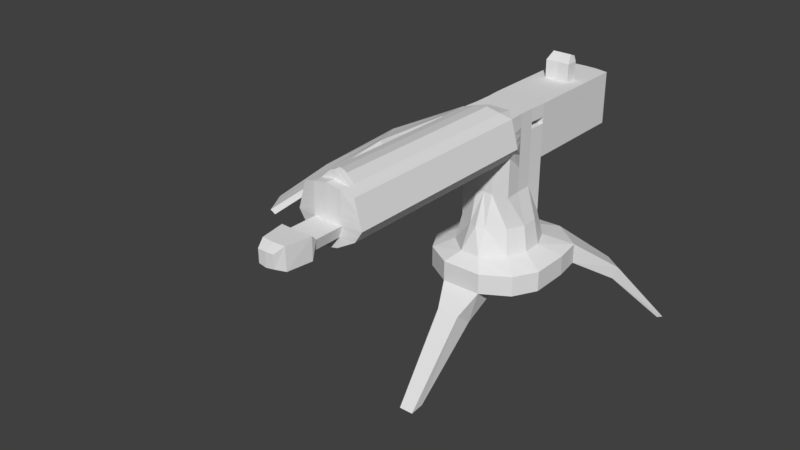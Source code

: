 # Source: Gun_AfterMirror_PH_v1.0.blend  (saved by Blender 2.79.0; exported with 4.5.12 LTS)
import bpy
from mathutils import Matrix  # noqa: F401  (used for matrix-valued properties, if any)

bpy.ops.wm.read_factory_settings(use_empty=True)
scene = bpy.context.scene
scene.name = 'Scene'

# ---- collections
col_collection_1 = bpy.data.collections.new('Collection 1'); scene.collection.children.link(col_collection_1)

# ---- materials (node trees are filled in below, after node groups)
mat_material = bpy.data.materials.new('Material')
mat_material.alpha_threshold = 0.0
mat_material.use_transparent_shadow = False
mat_material.roughness = 0.5
mat_material.line_color = (0.0, 0.0, 0.0, 1.0)

# ---- material node trees

# ---- world
world_world = bpy.data.worlds.new('World'); scene.world = world_world
world_world.color = (0.05088, 0.05088, 0.05088)
world_world.use_sun_shadow = False
world_world.sun_shadow_jitter_overblur = 0.0
world_world.cycles.sampling_method = 'MANUAL'

# ---- meshes
me_cube = bpy.data.meshes.new('Cube')
me_cube.from_pydata([(-0.7826, -0.73, 1.657), (-0.9317, 0.7978, 1.657), (-0.7826, -0.73, 2.0), (-0.9317, 0.7978, 2.0), (-0.5007, 0.5007, 2.167), (-0.5007, -0.5007, 2.167), (-0.4268, 0.4268, 2.588), (-0.4268, -0.4268, 2.588), (-0.4017, 1.202, 1.657), (-0.3333, -1.0, 1.657), (-0.4017, 1.202, 2.0), (-0.3333, -1.0, 2.0), (-0.1669, 0.7227, 2.167), (-0.1669, -0.7889, 2.167), (-0.1423, 0.5144, 2.588), (-0.1423, -0.6012, 2.588), (-1.0, -0.3333, 1.657), (-1.0, 0.3333, 1.657), (-1.0, -0.3333, 2.0), (-1.0, 0.3333, 2.0), (-0.6416, -0.1669, 2.167), (-0.6416, 0.1669, 2.167), (-0.5677, -0.1423, 2.588), (-0.5677, 0.1423, 2.588), (-0.4268, -0.4268, 3.775), (-0.1474, -0.4635, 3.618), (-0.3333, -0.3333, 1.657), (-0.3333, 0.3333, 1.657), (-0.1925, -1.322, 1.334), (-0.1925, -1.024, 1.091), (-0.1208, -2.344, 0.03631), (-0.1208, -2.103, 0.06041), (-0.9521, 1.803, 1.145), (-1.282, 1.556, 1.156), (-1.33, 1.629, 1.349), (-1.0, 1.876, 1.339), (-1.504, 2.715, 0.03306), (-1.684, 2.605, 0.05185), (-1.741, 2.697, 0.04089), (-1.562, 2.807, 0.02209), (-0.01007, 1.187, 1.657), (-0.01007, 1.187, 2.0), (-0.4268, 0.4268, 3.525), (-0.1929, 0.4719, 3.525), (-0.1929, 0.4719, 3.121), (-0.4268, 0.4268, 3.121), (-0.1474, -0.4635, 3.121), (-0.4268, -0.4268, 3.121), (-0.4097, 0.1423, 3.121), (-0.4268, 0.4268, 4.412), (-0.4097, -0.1423, 3.121), (-0.2073, 0.4719, 4.412), (-0.4268, -0.4268, 4.412), (-0.2348, -0.4635, 4.474), (-0.4097, 0.1423, 3.525), (-0.4268, -3.904, 4.412), (-0.4097, -0.1423, 3.525), (-0.2348, -3.941, 4.474), (-0.4268, -3.904, 3.775), (-0.1474, -3.941, 3.618), (-0.4097, 0.1423, 4.412), (-0.1915, -0.1423, 4.412), (-0.4097, -0.1423, 4.412), (-0.1915, 0.1423, 4.412), (-0.1929, 2.333, 3.525), (-0.4268, 2.288, 3.525), (-0.4097, 0.1423, 3.968), (-0.4097, -0.1423, 3.968), (-0.4268, 0.4268, 3.968), (-0.5532, -0.4268, 3.968), (-0.2386, -3.941, 3.968), (-0.5532, -3.904, 3.968), (-0.1929, 1.649, 3.525), (-0.4268, 1.603, 3.525), (-0.2073, 1.649, 4.412), (-0.4268, 1.603, 4.412), (-0.2073, 1.436, 4.412), (-0.4268, 1.603, 3.968), (-0.2073, 2.333, 4.412), (-0.4268, 2.288, 4.412), (-0.2139, 2.333, 3.968), (-0.4268, 2.288, 3.968), (-0.1929, 1.436, 3.525), (-0.4268, 1.391, 3.525), (-0.4268, 1.391, 3.968), (-0.4268, 1.391, 4.412), (-0.2073, 1.649, 4.715), (-0.2073, 1.436, 4.715), (-0.1604, 1.678, 4.796), (-0.1604, 1.565, 4.841), (-0.4097, 0.1423, 3.746), (-0.4268, 0.4268, 3.746), (-0.193, -3.941, 3.793), (-0.4097, -0.1423, 3.746), (-0.49, -0.4268, 3.872), (-0.49, -3.904, 3.872), (-0.4268, 1.603, 3.746), (-0.4268, 2.288, 3.746), (-0.2034, 2.333, 3.746), (-0.4268, 1.391, 3.746), (-0.2386, -4.415, 3.968), (-0.193, -4.415, 3.793), (-0.2633, -4.513, 4.063), (-0.2606, -4.513, 3.706), (-0.193, -4.917, 4.063), (-0.2033, -4.917, 3.706), (-0.1321, -5.063, 3.986), (-0.1283, -5.063, 3.777), (-0.1474, -3.788, 3.618), (-0.4268, -3.751, 3.775), (-0.2348, -3.788, 4.474), (-0.4268, -3.751, 4.412), (-0.5532, -3.751, 3.968), (-0.49, -3.751, 3.872), (-0.4268, -3.653, 3.775), (-0.1474, -3.689, 3.618), (-0.2348, -3.689, 4.474), (-0.4268, -3.653, 4.412), (-0.5532, -3.653, 3.968), (-0.49, -3.653, 3.872), (-0.07869, -3.689, 4.623), (-0.07869, -3.788, 4.623), (-0.4097, -0.1423, 4.19), (-0.49, -0.4268, 4.19), (-0.49, -3.904, 4.19), (-0.4097, 0.1423, 4.19), (-0.4268, 0.4268, 4.19), (-0.2367, -3.941, 4.221), (-0.4268, 1.603, 4.19), (-0.2106, 2.333, 4.19), (-0.4268, 2.288, 4.19), (-0.4268, 1.391, 4.19), (-0.49, -3.751, 4.19), (-0.49, -3.653, 4.19), (-0.4097, 0.1423, 4.079), (-0.4268, 0.4268, 4.079), (-0.2377, -3.941, 4.095), (-0.4268, 1.603, 4.079), (-0.4268, 2.288, 4.079), (-0.4268, 1.391, 4.079), (-0.4097, -0.1423, 4.079), (-0.5216, -0.4268, 4.079), (-0.5216, -3.904, 4.079), (-0.2123, 2.333, 4.079), (-0.5216, -3.751, 4.079), (-0.5216, -3.653, 4.079), (0.7826, -0.73, 1.657), (0.9317, 0.7978, 1.657), (0.7826, -0.73, 2.0), (0.9317, 0.7978, 2.0), (0.5007, 0.5007, 2.167), (0.5007, -0.5007, 2.167), (0.4268, 0.4268, 2.588), (0.4268, -0.4268, 2.588), (0.4017, 1.202, 1.657), (0.3333, -1.0, 1.657), (0.4017, 1.202, 2.0), (0.3333, -1.0, 2.0), (0.1669, 0.7227, 2.167), (0.1669, -0.7889, 2.167), (0.1423, 0.5144, 2.588), (0.1423, -0.6012, 2.588), (1.0, -0.3333, 1.657), (1.0, 0.3333, 1.657), (1.0, -0.3333, 2.0), (1.0, 0.3333, 2.0), (0.6416, -0.1669, 2.167), (0.6416, 0.1669, 2.167), (0.5677, -0.1423, 2.588), (0.5677, 0.1423, 2.588), (0.4268, -0.4268, 3.775), (0.1474, -0.4635, 3.618), (0.3333, -0.3333, 1.657), (0.3333, 0.3333, 1.657), (0.1925, -1.322, 1.334), (0.1925, -1.024, 1.091), (0.1208, -2.344, 0.03631), (0.1208, -2.103, 0.06041), (0.9521, 1.803, 1.145), (1.282, 1.556, 1.156), (1.33, 1.629, 1.349), (1.0, 1.876, 1.339), (1.504, 2.715, 0.03306), (1.684, 2.605, 0.05185), (1.741, 2.697, 0.04089), (1.562, 2.807, 0.02209), (0.01007, 1.187, 1.657), (0.0, -1.0, 1.657), (0.01007, 1.187, 2.0), (0.0, -1.0, 2.0), (0.0, 0.7227, 2.167), (0.0, -0.7889, 2.167), (0.0, 0.5446, 2.588), (0.0, -0.6565, 2.588), (0.0, 0.6033, 1.642), (0.0, -0.3333, 1.657), (0.4268, 0.4268, 3.525), (0.1929, 0.4719, 3.525), (0.0, -1.322, 1.334), (0.0, -1.024, 1.091), (0.0, -2.344, 0.03631), (0.0, -2.103, 0.06041), (0.1929, 0.4719, 3.121), (0.4268, 0.4268, 3.121), (0.1474, -0.4635, 3.121), (0.4268, -0.4268, 3.121), (0.4097, 0.1423, 3.121), (0.0, 0.4821, 3.121), (0.0, -0.4696, 3.121), (0.4268, 0.4268, 4.412), (0.4097, -0.1423, 3.121), (0.2073, 0.4719, 4.412), (0.4268, -0.4268, 4.412), (0.2348, -0.4635, 4.474), (0.4097, 0.1423, 3.525), (0.0, 0.4821, 3.525), (0.0, -0.4696, 3.589), (0.4268, -3.904, 4.412), (0.4097, -0.1423, 3.525), (0.2348, -3.941, 4.474), (0.4268, -3.904, 3.775), (0.1474, -3.941, 3.618), (0.4097, 0.1423, 4.412), (0.0, 0.4821, 4.412), (0.0, -0.4696, 4.522), (0.1915, -0.1423, 4.412), (0.4097, -0.1423, 4.412), (0.1915, 0.1423, 4.412), (0.0, 0.1423, 4.412), (0.0, -0.1423, 4.412), (0.0, -3.947, 3.589), (0.0, -3.947, 4.522), (0.1929, 2.333, 3.525), (0.4268, 2.288, 3.525), (0.4097, 0.1423, 3.968), (0.4097, -0.1423, 3.968), (0.4268, 0.4268, 3.968), (0.5532, -0.4268, 3.968), (0.2386, -3.941, 3.968), (0.0, -3.947, 3.968), (0.5532, -3.904, 3.968), (0.1929, 1.649, 3.525), (0.4268, 1.603, 3.525), (0.2073, 1.649, 4.412), (0.4268, 1.603, 4.412), (0.0, 1.659, 3.525), (0.0, 1.446, 4.412), (0.2073, 1.436, 4.412), (0.0, 1.659, 4.412), (0.4268, 1.603, 3.968), (0.2073, 2.333, 4.412), (0.4268, 2.288, 4.412), (0.0, 2.343, 3.525), (0.0, 2.343, 3.968), (0.2139, 2.333, 3.968), (0.0, 2.343, 4.412), (0.4268, 2.288, 3.968), (0.0, 1.446, 3.525), (0.1929, 1.436, 3.525), (0.4268, 1.391, 3.525), (0.4268, 1.391, 3.968), (0.4268, 1.391, 4.412), (0.0, 1.446, 4.715), (0.0, 1.659, 4.715), (0.2073, 1.649, 4.715), (0.2073, 1.436, 4.715), (0.0, 1.57, 4.839), (0.0, 1.684, 4.794), (0.1604, 1.678, 4.796), (0.1604, 1.565, 4.841), (0.4097, 0.1423, 3.746), (0.4268, 0.4268, 3.746), (0.193, -3.941, 3.793), (0.4097, -0.1423, 3.746), (0.49, -0.4268, 3.872), (0.0, -3.947, 3.779), (0.49, -3.904, 3.872), (0.4268, 1.603, 3.746), (0.0, 2.343, 3.746), (0.4268, 2.288, 3.746), (0.2034, 2.333, 3.746), (0.4268, 1.391, 3.746), (0.0, -4.421, 3.779), (0.0, -4.421, 3.968), (0.2386, -4.415, 3.968), (0.193, -4.415, 3.793), (0.0, -4.525, 3.676), (0.0, -4.525, 4.063), (0.2633, -4.513, 4.063), (0.2606, -4.513, 3.706), (0.0, -4.93, 3.676), (0.0, -4.93, 4.063), (0.193, -4.917, 4.063), (0.2033, -4.917, 3.706), (0.0, -5.07, 3.759), (0.0, -5.07, 3.986), (0.1321, -5.063, 3.986), (0.1283, -5.063, 3.777), (0.1474, -3.788, 3.618), (0.4268, -3.751, 3.775), (0.2348, -3.788, 4.474), (0.0, -3.794, 4.522), (0.4268, -3.751, 4.412), (0.0, -3.794, 3.589), (0.5532, -3.751, 3.968), (0.49, -3.751, 3.872), (0.4268, -3.653, 3.775), (0.0, -3.695, 4.522), (0.1474, -3.689, 3.618), (0.2348, -3.689, 4.474), (0.4268, -3.653, 4.412), (0.0, -3.695, 3.589), (0.5532, -3.653, 3.968), (0.49, -3.653, 3.872), (0.07869, -3.689, 4.623), (0.07869, -3.788, 4.623), (0.0, -3.794, 4.65), (0.0, -3.695, 4.65), (0.4097, -0.1423, 4.19), (0.49, -0.4268, 4.19), (0.0, -3.947, 4.245), (0.49, -3.904, 4.19), (0.4097, 0.1423, 4.19), (0.4268, 0.4268, 4.19), (0.2367, -3.941, 4.221), (0.4268, 1.603, 4.19), (0.2106, 2.333, 4.19), (0.0, 2.343, 4.19), (0.4268, 2.288, 4.19), (0.4268, 1.391, 4.19), (0.49, -3.751, 4.19), (0.49, -3.653, 4.19), (0.4097, 0.1423, 4.079), (0.4268, 0.4268, 4.079), (0.2377, -3.941, 4.095), (0.4268, 1.603, 4.079), (0.0, 2.343, 4.079), (0.4268, 2.288, 4.079), (0.4268, 1.391, 4.079), (0.4097, -0.1423, 4.079), (0.5216, -0.4268, 4.079), (0.0, -3.947, 4.107), (0.5216, -3.904, 4.079), (0.2123, 2.333, 4.079), (0.5216, -3.751, 4.079), (0.5216, -3.653, 4.079), (-1.037, -0.1423, 3.897), (-1.091, -0.1423, 3.994), (-1.091, 0.1423, 3.994), (-1.106, 0.4268, 3.986), (-1.037, 0.1423, 3.897), (-1.052, 0.4268, 3.889), (-0.2442, 0.1423, 4.19), (-0.2271, 0.4268, 4.19), (-0.2442, 0.1423, 4.079), (-0.2271, 0.4268, 4.079), (-2.129, -0.3602, 3.261), (-2.18, -0.3763, 3.358), (-2.265, -0.1048, 3.358), (-2.364, 0.1623, 3.35), (-2.214, -0.08869, 3.261), (-2.313, 0.1784, 3.253), (-3.053, -0.8004, 2.496), (-3.115, -0.8408, 2.578), (-3.271, -0.6024, 2.578), (-3.436, -0.3708, 2.567), (-3.208, -0.5619, 2.496), (-3.374, -0.3304, 2.484), (-3.659, -1.452, 1.937), (-3.725, -1.487, 2.02), (-3.858, -1.236, 2.02), (-4.003, -0.9907, 2.008), (-3.793, -1.201, 1.937), (-3.938, -0.9558, 1.926)], [], [(26, 9, 0, 16), (18, 2, 5, 20), (9, 11, 2, 0), (17, 19, 3, 1), (10, 8, 32, 35), (20, 5, 7, 22), (10, 3, 4, 12), (7, 15, 46, 47), (12, 4, 6, 14), (5, 13, 15, 7), (190, 12, 14, 192), (192, 14, 44, 207), (2, 11, 13, 5), (41, 10, 12, 190), (41, 40, 8, 10), (187, 189, 11, 9), (187, 9, 28, 198), (40, 194, 27, 8), (194, 195, 26, 27), (23, 22, 50, 48), (14, 6, 45, 44), (22, 7, 47, 50), (6, 23, 48, 45), (4, 21, 23, 6), (21, 20, 22, 23), (0, 2, 18, 16), (16, 18, 19, 17), (3, 19, 21, 4), (19, 18, 20, 21), (8, 27, 17, 1), (27, 26, 16, 17), (28, 29, 31, 30), (9, 26, 29, 28), (201, 200, 30, 31), (198, 28, 30, 200), (35, 32, 36, 39), (3, 10, 35, 34), (1, 3, 34, 33), (8, 1, 33, 32), (39, 36, 37, 38), (33, 34, 38, 37), (34, 35, 39, 38), (32, 33, 37, 36), (29, 199, 201, 31), (26, 195, 199, 29), (11, 189, 191, 13), (13, 191, 193, 15), (46, 208, 216, 25), (48, 50, 56, 54), (44, 45, 42, 43), (207, 44, 43, 215), (50, 47, 24, 56), (45, 48, 54, 42), (15, 193, 208, 46), (257, 82, 72, 245), (301, 110, 57, 231), (122, 123, 52, 62), (126, 125, 60, 49), (109, 108, 59, 58), (125, 122, 62, 60), (47, 46, 25, 24), (61, 62, 52, 53), (229, 61, 53, 224), (223, 51, 63, 228), (228, 63, 61, 229), (51, 49, 60, 63), (63, 60, 62, 61), (248, 74, 86, 263), (124, 127, 57, 55), (127, 320, 231, 57), (110, 111, 55, 57), (108, 303, 230, 59), (113, 109, 58, 95), (144, 112, 71, 142), (92, 275, 282, 101), (95, 92, 70, 71), (82, 83, 73, 72), (90, 93, 67, 66), (91, 90, 66, 68), (93, 94, 69, 67), (99, 84, 77, 96), (245, 72, 64, 252), (96, 77, 81, 97), (75, 74, 78, 79), (74, 248, 255, 78), (131, 85, 75, 128), (85, 76, 74, 75), (327, 129, 78, 255), (129, 130, 79, 78), (98, 97, 81, 80), (278, 98, 80, 253), (72, 73, 65, 64), (128, 75, 79, 130), (49, 51, 76, 85), (126, 49, 85, 131), (91, 68, 84, 99), (43, 42, 83, 82), (51, 223, 246, 76), (215, 43, 82, 257), (263, 86, 88, 267), (74, 76, 87, 86), (76, 246, 262, 87), (89, 266, 267, 88), (86, 87, 89, 88), (87, 262, 266, 89), (42, 91, 99, 83), (252, 64, 98, 278), (64, 65, 97, 98), (73, 96, 97, 65), (83, 99, 96, 73), (56, 24, 94, 93), (42, 54, 90, 91), (54, 56, 93, 90), (58, 59, 92, 95), (59, 230, 275, 92), (112, 113, 95, 71), (100, 101, 103, 102), (239, 70, 100, 283), (70, 92, 101, 100), (287, 102, 104, 291), (101, 282, 286, 103), (283, 100, 102, 287), (105, 290, 294, 107), (102, 103, 105, 104), (103, 286, 290, 105), (107, 294, 295, 106), (291, 104, 106, 295), (104, 105, 107, 106), (118, 119, 113, 112), (145, 118, 112, 144), (119, 114, 109, 113), (115, 311, 303, 108), (116, 117, 111, 110), (114, 115, 108, 109), (116, 110, 121, 120), (224, 53, 116, 307), (24, 25, 115, 114), (53, 52, 117, 116), (25, 216, 311, 115), (94, 24, 114, 119), (141, 69, 118, 145), (69, 94, 119, 118), (317, 120, 121, 316), (110, 301, 316, 121), (307, 116, 120, 317), (52, 123, 133, 117), (117, 133, 132, 111), (135, 126, 131, 139), (137, 128, 130, 138), (143, 138, 130, 129), (336, 143, 129, 327), (139, 131, 128, 137), (111, 132, 124, 55), (136, 341, 320, 127), (142, 136, 127, 124), (322, 332, 354, 352), (134, 140, 346, 350), (140, 141, 123, 122), (67, 69, 141, 140), (68, 66, 134, 135), (66, 67, 140, 134), (71, 70, 136, 142), (70, 239, 341, 136), (84, 139, 137, 77), (253, 80, 143, 336), (80, 81, 138, 143), (77, 137, 138, 81), (68, 135, 139, 84), (123, 141, 145, 133), (133, 145, 144, 132), (132, 144, 142, 124), (172, 162, 146, 155), (164, 166, 151, 148), (155, 146, 148, 157), (163, 147, 149, 165), (156, 181, 178, 154), (166, 168, 153, 151), (156, 158, 150, 149), (153, 205, 204, 161), (158, 160, 152, 150), (151, 153, 161, 159), (190, 192, 160, 158), (192, 207, 202, 160), (148, 151, 159, 157), (188, 190, 158, 156), (188, 156, 154, 186), (187, 155, 157, 189), (187, 198, 174, 155), (186, 154, 173, 194), (194, 173, 172, 195), (169, 206, 210, 168), (160, 202, 203, 152), (168, 210, 205, 153), (152, 203, 206, 169), (150, 152, 169, 167), (167, 169, 168, 166), (146, 162, 164, 148), (162, 163, 165, 164), (149, 150, 167, 165), (165, 167, 166, 164), (154, 147, 163, 173), (173, 163, 162, 172), (174, 176, 177, 175), (155, 174, 175, 172), (201, 177, 176, 200), (198, 200, 176, 174), (181, 185, 182, 178), (149, 180, 181, 156), (147, 179, 180, 149), (154, 178, 179, 147), (185, 184, 183, 182), (179, 183, 184, 180), (180, 184, 185, 181), (178, 182, 183, 179), (175, 177, 201, 199), (172, 175, 199, 195), (157, 159, 191, 189), (159, 161, 193, 191), (204, 171, 216, 208), (206, 214, 218, 210), (202, 197, 196, 203), (207, 215, 197, 202), (210, 218, 170, 205), (203, 196, 214, 206), (161, 204, 208, 193), (257, 245, 241, 258), (301, 231, 219, 300), (318, 226, 212, 319), (323, 209, 222, 322), (299, 220, 221, 298), (322, 222, 226, 318), (205, 170, 171, 204), (225, 213, 212, 226), (229, 224, 213, 225), (223, 228, 227, 211), (228, 229, 225, 227), (211, 227, 222, 209), (227, 225, 226, 222), (248, 263, 264, 243), (321, 217, 219, 324), (324, 219, 231, 320), (300, 219, 217, 302), (298, 221, 230, 303), (305, 276, 220, 299), (344, 342, 240, 304), (272, 285, 282, 275), (276, 240, 238, 272), (258, 241, 242, 259), (270, 234, 235, 273), (271, 236, 234, 270), (273, 235, 237, 274), (281, 277, 249, 260), (245, 252, 232, 241), (277, 279, 256, 249), (244, 251, 250, 243), (243, 250, 255, 248), (329, 325, 244, 261), (261, 244, 243, 247), (327, 255, 250, 326), (326, 250, 251, 328), (280, 254, 256, 279), (278, 253, 254, 280), (241, 232, 233, 242), (325, 328, 251, 244), (209, 261, 247, 211), (323, 329, 261, 209), (271, 281, 260, 236), (197, 258, 259, 196), (211, 247, 246, 223), (215, 257, 258, 197), (263, 267, 268, 264), (243, 264, 265, 247), (247, 265, 262, 246), (269, 268, 267, 266), (264, 268, 269, 265), (265, 269, 266, 262), (196, 259, 281, 271), (252, 278, 280, 232), (232, 280, 279, 233), (242, 233, 279, 277), (259, 242, 277, 281), (218, 273, 274, 170), (196, 271, 270, 214), (214, 270, 273, 218), (220, 276, 272, 221), (221, 272, 275, 230), (304, 240, 276, 305), (284, 288, 289, 285), (239, 283, 284, 238), (238, 284, 285, 272), (287, 291, 292, 288), (285, 289, 286, 282), (283, 287, 288, 284), (293, 297, 294, 290), (288, 292, 293, 289), (289, 293, 290, 286), (297, 296, 295, 294), (291, 295, 296, 292), (292, 296, 297, 293), (312, 304, 305, 313), (345, 344, 304, 312), (313, 305, 299, 306), (308, 298, 303, 311), (309, 300, 302, 310), (306, 299, 298, 308), (309, 314, 315, 300), (224, 307, 309, 213), (170, 306, 308, 171), (213, 309, 310, 212), (171, 308, 311, 216), (274, 313, 306, 170), (340, 345, 312, 237), (237, 312, 313, 274), (317, 316, 315, 314), (300, 315, 316, 301), (307, 317, 314, 309), (212, 310, 331, 319), (310, 302, 330, 331), (333, 338, 329, 323), (335, 337, 328, 325), (343, 326, 328, 337), (336, 327, 326, 343), (338, 335, 325, 329), (302, 217, 321, 330), (334, 324, 320, 341), (342, 321, 324, 334), (332, 322, 318, 339), (332, 333, 355, 354), (339, 318, 319, 340), (235, 339, 340, 237), (236, 333, 332, 234), (234, 332, 339, 235), (240, 342, 334, 238), (238, 334, 341, 239), (260, 249, 335, 338), (253, 336, 343, 254), (254, 343, 337, 256), (249, 256, 337, 335), (236, 260, 338, 333), (319, 331, 345, 340), (331, 330, 344, 345), (330, 321, 342, 344), (350, 346, 356, 360), (347, 348, 358, 357), (355, 353, 352, 354), (140, 122, 347, 346), (122, 125, 348, 347), (333, 323, 353, 355), (323, 322, 352, 353), (126, 135, 351, 349), (125, 126, 349, 348), (135, 134, 350, 351), (360, 356, 362, 366), (357, 358, 364, 363), (349, 351, 361, 359), (348, 349, 359, 358), (346, 347, 357, 356), (351, 350, 360, 361), (362, 363, 369, 368), (364, 365, 371, 370), (359, 361, 367, 365), (358, 359, 365, 364), (356, 357, 363, 362), (361, 360, 366, 367), (372, 368, 369, 370), (373, 372, 370, 371), (367, 366, 372, 373), (363, 364, 370, 369), (366, 362, 368, 372), (365, 367, 373, 371)])
me_cube.materials.append(mat_material)
me_cube.use_remesh_preserve_volume = False
me_cube.use_remesh_preserve_attributes = False
me_cube.use_mirror_vertex_groups = False
me_cube.update()

# ---- objects
ob_cube = bpy.data.objects.new('Cube', me_cube)

# ---- transforms, parenting, visibility, modifiers, constraints
ob_cube.location = (5.96e-08, 1.192e-07, 0.0)
ob_cube.lock_rotations_4d = False
ob_cube.empty_display_type = 'ARROWS'
ob_cube.lineart.crease_threshold = 0.0

# ---- collection membership
col_collection_1.objects.link(ob_cube)

# ---- scene / render settings (as saved in the file)
scene.frame_start = 1; scene.frame_end = 250; scene.frame_set(1)
scene.render.engine = 'BLENDER_EEVEE_NEXT'
scene.render.resolution_percentage = 50
scene.render.dither_intensity = 0.0
scene.cycles.use_denoising = False
scene.cycles.samples = 128
scene.cycles.sampling_pattern = 'TABULATED_SOBOL'
scene.cycles.use_adaptive_sampling = False
scene.cycles.use_light_tree = False
scene.cycles.blur_glossy = 0.0
scene.cycles.sample_clamp_indirect = 0.0
scene.view_settings.view_transform = 'Standard'
scene.unit_settings.scale_length = 0.5
bpy.context.view_layer.update()

# ---- added for rendering (the .blend has no active camera and no usable light): camera, sun
cam_auto = bpy.data.cameras.new('AutoCamera')
cam_auto.lens = 50.0
cam_auto.sensor_width = 36.0
cam_auto.clip_end = 1000.0
ob_auto_camera = bpy.data.objects.new('AutoCamera', cam_auto)
scene.collection.objects.link(ob_auto_camera)
ob_auto_camera.location = (8.93122, -13.2063, 10.4813)
ob_auto_camera.rotation_euler = (1.09748, -7.21219e-08, 0.694738)
scene.camera = ob_auto_camera
light_auto_sun = bpy.data.lights.new('AutoSun', 'SUN')
light_auto_sun.energy = 3.0
light_auto_sun.angle = 0.0523599
ob_auto_sun = bpy.data.objects.new('AutoSun', light_auto_sun)
scene.collection.objects.link(ob_auto_sun)
ob_auto_sun.rotation_euler = (0.872665, 0.174533, 0.523599)
bpy.context.view_layer.update()
